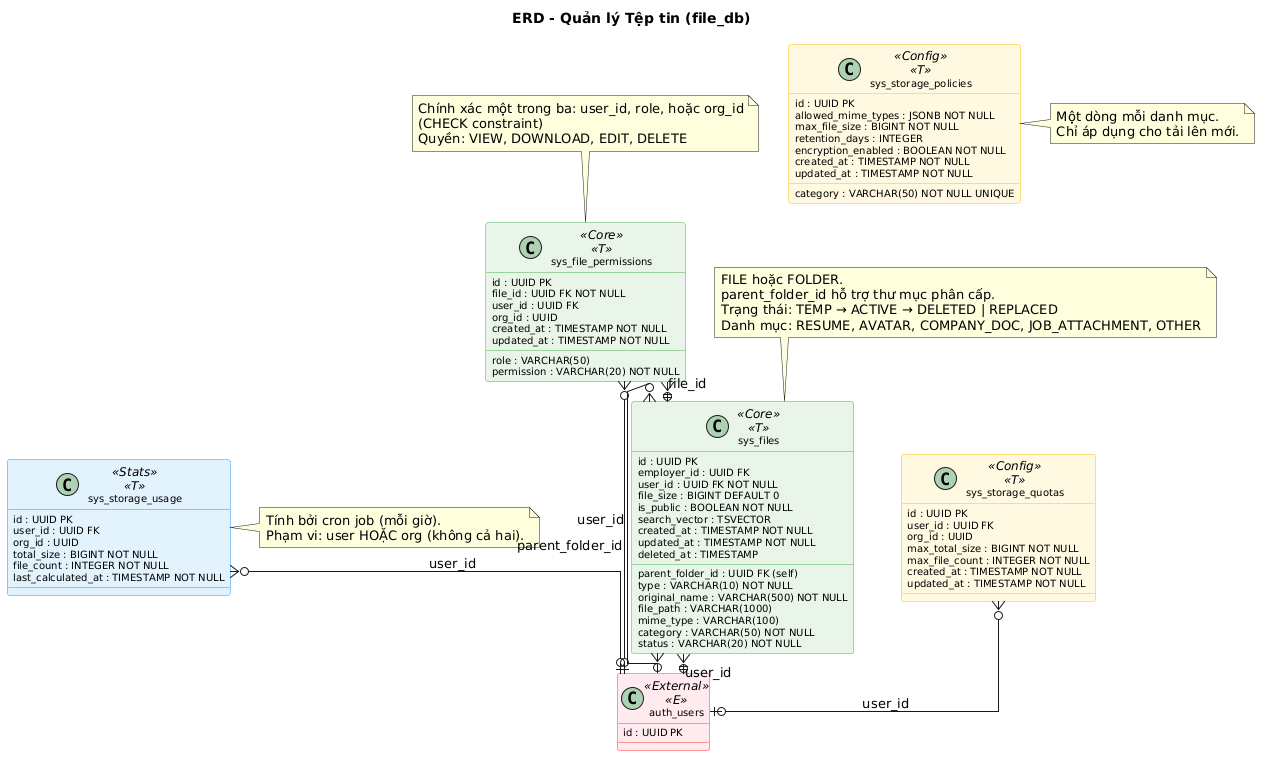

The diagram above was rendered by PlantUML. Its source (embedded in the PNG):
@startuml ERD File Management
title ERD - Quản lý Tệp tin (file_db)

skinparam classFontSize 12
skinparam classAttributeFontSize 10
skinparam classAttributeIconSize 0
skinparam nodesep 30
skinparam ranksep 20
skinparam linetype ortho
skinparam shadowing false
skinparam class<<Core>> {
  BackgroundColor<<Core>> #E8F5E9
  BorderColor<<Core>> #4CAF50
}
skinparam class<<Stats>> {
  BackgroundColor<<Stats>> #E3F2FD
  BorderColor<<Stats>> #2196F3
}
skinparam class<<Config>> {
  BackgroundColor<<Config>> #FFF8E1
  BorderColor<<Config>> #FFC107
}
skinparam class<<External>> {
  BackgroundColor<<External>> #FFEBEE
  BorderColor<<External>> #F44336
}

' === External Reference ===
class auth_users <<External>> <<E>> {
  id : UUID PK
}

' === Core Tables ===
class sys_files <<Core>> <<T>> {
  id : UUID PK
  employer_id : UUID FK
  user_id : UUID FK NOT NULL
  parent_folder_id : UUID FK (self)
  type : VARCHAR(10) NOT NULL
  original_name : VARCHAR(500) NOT NULL
  file_path : VARCHAR(1000)
  mime_type : VARCHAR(100)
  file_size : BIGINT DEFAULT 0
  category : VARCHAR(50) NOT NULL
  is_public : BOOLEAN NOT NULL
  status : VARCHAR(20) NOT NULL
  search_vector : TSVECTOR
  created_at : TIMESTAMP NOT NULL
  updated_at : TIMESTAMP NOT NULL
  deleted_at : TIMESTAMP
}

class sys_file_permissions <<Core>> <<T>> {
  id : UUID PK
  file_id : UUID FK NOT NULL
  user_id : UUID FK
  role : VARCHAR(50)
  org_id : UUID
  permission : VARCHAR(20) NOT NULL
  created_at : TIMESTAMP NOT NULL
  updated_at : TIMESTAMP NOT NULL
}

' === Stats Tables ===
class sys_storage_usage <<Stats>> <<T>> {
  id : UUID PK
  user_id : UUID FK
  org_id : UUID
  total_size : BIGINT NOT NULL
  file_count : INTEGER NOT NULL
  last_calculated_at : TIMESTAMP NOT NULL
}

' === Config Tables ===
class sys_storage_quotas <<Config>> <<T>> {
  id : UUID PK
  user_id : UUID FK
  org_id : UUID
  max_total_size : BIGINT NOT NULL
  max_file_count : INTEGER NOT NULL
  created_at : TIMESTAMP NOT NULL
  updated_at : TIMESTAMP NOT NULL
}

class sys_storage_policies <<Config>> <<T>> {
  id : UUID PK
  category : VARCHAR(50) NOT NULL UNIQUE
  allowed_mime_types : JSONB NOT NULL
  max_file_size : BIGINT NOT NULL
  retention_days : INTEGER
  encryption_enabled : BOOLEAN NOT NULL
  created_at : TIMESTAMP NOT NULL
  updated_at : TIMESTAMP NOT NULL
}

' === Relationships ===
sys_files }o--|| auth_users : user_id
sys_files }o--o{ sys_files : parent_folder_id
sys_file_permissions }o--|| sys_files : file_id
sys_file_permissions }o--o| auth_users : user_id
sys_storage_usage }o--o| auth_users : user_id
sys_storage_quotas }o--o| auth_users : user_id

' === Notes ===
note top of sys_files
  FILE hoặc FOLDER.
  parent_folder_id hỗ trợ thư mục phân cấp.
  Trạng thái: TEMP → ACTIVE → DELETED | REPLACED
  Danh mục: RESUME, AVATAR, COMPANY_DOC, JOB_ATTACHMENT, OTHER
end note

note top of sys_file_permissions
  Chính xác một trong ba: user_id, role, hoặc org_id
  (CHECK constraint)
  Quyền: VIEW, DOWNLOAD, EDIT, DELETE
end note

note right of sys_storage_usage
  Tính bởi cron job (mỗi giờ).
  Phạm vi: user HOẶC org (không cả hai).
end note

note right of sys_storage_policies
  Một dòng mỗi danh mục.
  Chỉ áp dụng cho tải lên mới.
end note

@enduml